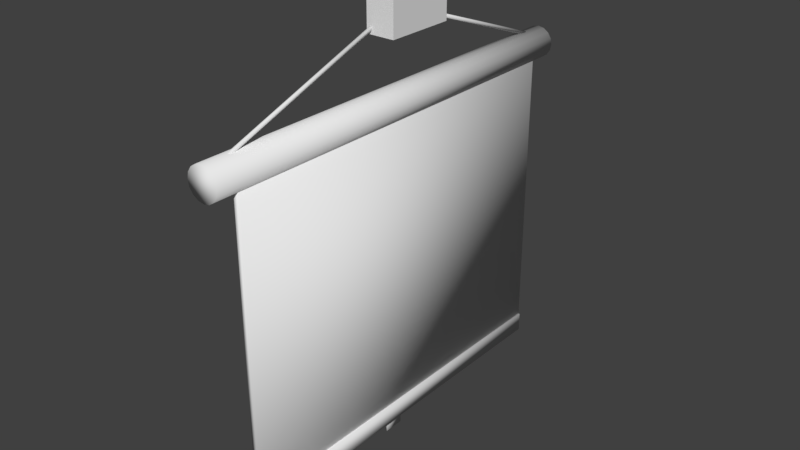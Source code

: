 # Source: ValkoKangas.blend  (saved by Blender 2.79.0; exported with 4.5.12 LTS)
import bpy
from mathutils import Matrix  # noqa: F401  (used for matrix-valued properties, if any)

bpy.ops.wm.read_factory_settings(use_empty=True)
scene = bpy.context.scene
scene.name = 'Scene'

# ---- collections
col_collection_1 = bpy.data.collections.new('Collection 1'); scene.collection.children.link(col_collection_1)

# ---- world
world_world = bpy.data.worlds.new('World'); scene.world = world_world
world_world.color = (0.05088, 0.05088, 0.05088)
world_world.use_sun_shadow = False
world_world.sun_shadow_jitter_overblur = 0.0
world_world.cycles.sampling_method = 'MANUAL'

# ---- meshes
me_cylinder_002 = bpy.data.meshes.new('Cylinder.002')
me_cylinder_002.from_pydata([(0.0, 1.0, -1.0), (0.0, 1.0, 104.6), (0.3827, 0.9239, -1.0), (0.3827, 0.9239, 104.6), (0.7071, 0.7071, -1.0), (0.7071, 0.7071, 104.6), (0.9239, 0.3827, -1.0), (0.9239, 0.3827, 104.6), (1.0, 7.55e-08, -1.0), (1.0, 4.603e-06, 104.6), (0.9239, -0.3827, -1.0), (0.9239, -0.3827, 104.6), (0.7071, -0.7071, -1.0), (0.7071, -0.7071, 104.6), (0.3827, -0.9239, -1.0), (0.3827, -0.9239, 104.6), (-3.258e-07, -1.0, -1.0), (-3.258e-07, -1.0, 104.6), (-0.3827, -0.9239, -1.0), (-0.3827, -0.9239, 104.6), (-0.7071, -0.7071, -1.0), (-0.7071, -0.7071, 104.6), (-0.9239, -0.3827, -1.0), (-0.9239, -0.3827, 104.6), (-1.0, 9.656e-07, -1.0), (-1.0, 5.493e-06, 104.6), (-0.9239, 0.3827, -1.0), (-0.9239, 0.3827, 104.6), (-0.7071, 0.7071, -1.0), (-0.7071, 0.7071, 104.6), (-0.3827, 0.9239, -1.0), (-0.3827, 0.9239, 104.6)], [], [(31, 1, 0, 30), (1, 3, 2, 0), (3, 5, 4, 2), (5, 7, 6, 4), (7, 9, 8, 6), (9, 11, 10, 8), (13, 15, 14, 12), (15, 17, 16, 14), (17, 19, 18, 16), (19, 21, 20, 18), (21, 23, 22, 20), (23, 25, 24, 22), (25, 27, 26, 24), (27, 29, 28, 26), (1, 31, 29, 27, 25, 23, 21, 19, 17, 15, 13, 11, 9, 7, 5, 3), (29, 31, 30, 28), (0, 2, 4, 6, 8, 10, 12, 14, 16, 18, 20, 22, 24, 26, 28, 30), (11, 13, 12, 10)])
me_cylinder_002.polygons.foreach_set('use_smooth', [True] * 18)
me_cylinder_002.use_remesh_preserve_volume = False
me_cylinder_002.use_remesh_preserve_attributes = False
me_cylinder_002.use_mirror_vertex_groups = False
me_cylinder_002.update()
me_cylinder_001 = bpy.data.meshes.new('Cylinder.001')
me_cylinder_001.from_pydata([(0.0, 1.0, -1.0), (0.0, 1.0, 104.6), (0.3827, 0.9239, -1.0), (0.3827, 0.9239, 104.6), (0.7071, 0.7071, -1.0), (0.7071, 0.7071, 104.6), (0.9239, 0.3827, -1.0), (0.9239, 0.3827, 104.6), (1.0, 7.55e-08, -1.0), (1.0, 4.603e-06, 104.6), (0.9239, -0.3827, -1.0), (0.9239, -0.3827, 104.6), (0.7071, -0.7071, -1.0), (0.7071, -0.7071, 104.6), (0.3827, -0.9239, -1.0), (0.3827, -0.9239, 104.6), (-3.258e-07, -1.0, -1.0), (-3.258e-07, -1.0, 104.6), (-0.3827, -0.9239, -1.0), (-0.3827, -0.9239, 104.6), (-0.7071, -0.7071, -1.0), (-0.7071, -0.7071, 104.6), (-0.9239, -0.3827, -1.0), (-0.9239, -0.3827, 104.6), (-1.0, 9.656e-07, -1.0), (-1.0, 5.493e-06, 104.6), (-0.9239, 0.3827, -1.0), (-0.9239, 0.3827, 104.6), (-0.7071, 0.7071, -1.0), (-0.7071, 0.7071, 104.6), (-0.3827, 0.9239, -1.0), (-0.3827, 0.9239, 104.6)], [], [(31, 1, 0, 30), (1, 3, 2, 0), (3, 5, 4, 2), (5, 7, 6, 4), (7, 9, 8, 6), (9, 11, 10, 8), (13, 15, 14, 12), (15, 17, 16, 14), (17, 19, 18, 16), (19, 21, 20, 18), (21, 23, 22, 20), (23, 25, 24, 22), (25, 27, 26, 24), (27, 29, 28, 26), (1, 31, 29, 27, 25, 23, 21, 19, 17, 15, 13, 11, 9, 7, 5, 3), (29, 31, 30, 28), (0, 2, 4, 6, 8, 10, 12, 14, 16, 18, 20, 22, 24, 26, 28, 30), (11, 13, 12, 10)])
me_cylinder_001.polygons.foreach_set('use_smooth', [True] * 18)
me_cylinder_001.use_remesh_preserve_volume = False
me_cylinder_001.use_remesh_preserve_attributes = False
me_cylinder_001.use_mirror_vertex_groups = False
me_cylinder_001.update()
me_cube_004 = bpy.data.meshes.new('Cube.004')
me_cube_004.from_pydata([(0.5099, -1.307, -0.998), (0.5099, -1.307, 0.1544), (0.5099, 1.119, -0.998), (0.5099, 1.119, 0.1544), (1.498, -1.307, -0.998), (1.498, -1.307, 0.1544), (1.498, 1.119, -0.998), (1.498, 1.119, 0.1544)], [], [(0, 1, 3, 2), (2, 3, 7, 6), (6, 7, 5, 4), (4, 5, 1, 0), (2, 6, 4, 0), (7, 3, 1, 5)])
me_cube_004.use_remesh_preserve_volume = False
me_cube_004.use_remesh_preserve_attributes = False
me_cube_004.use_mirror_vertex_groups = False
me_cube_004.update()
me_cube_003 = bpy.data.meshes.new('Cube.003')
me_cube_003.from_pydata([(0.8561, 1.367, -0.7963), (0.8561, 1.367, 1.0), (0.8561, 3.388, -0.7963), (0.8561, 3.388, 1.0), (1.0, 1.367, -0.7963), (1.0, 1.367, 1.0), (1.0, 3.388, -0.7963), (1.0, 3.388, 1.0)], [], [(0, 1, 3, 2), (2, 3, 7, 6), (6, 7, 5, 4), (4, 5, 1, 0), (2, 6, 4, 0), (7, 3, 1, 5)])
me_cube_003.polygons.foreach_set('use_smooth', [True] * 6)
me_cube_003.use_remesh_preserve_volume = False
me_cube_003.use_remesh_preserve_attributes = False
me_cube_003.use_mirror_vertex_groups = False
me_cube_003.update()
me_cube_002 = bpy.data.meshes.new('Cube.002')
me_cube_002.from_pydata([(0.8561, -3.267, 0.6711), (0.8561, -3.267, 1.0), (0.8561, 3.388, 0.6711), (0.8561, 3.388, 1.0), (1.0, -3.267, 0.6711), (1.0, -3.267, 1.0), (1.0, 3.388, 0.6711), (1.0, 3.388, 1.0)], [], [(0, 1, 3, 2), (2, 3, 7, 6), (6, 7, 5, 4), (4, 5, 1, 0), (2, 6, 4, 0), (7, 3, 1, 5)])
me_cube_002.polygons.foreach_set('use_smooth', [True] * 6)
me_cube_002.use_remesh_preserve_volume = False
me_cube_002.use_remesh_preserve_attributes = False
me_cube_002.use_mirror_vertex_groups = False
me_cube_002.update()
me_cube_001 = bpy.data.meshes.new('Cube.001')
me_cube_001.from_pydata([(0.9196, -3.267, -4.395), (0.9196, -3.267, 1.0), (0.9196, 3.388, -4.395), (0.9196, 3.388, 1.0), (1.0, -3.267, -4.395), (1.0, -3.267, 1.0), (1.0, 3.388, -4.395), (1.0, 3.388, 1.0)], [], [(0, 1, 3, 2), (2, 3, 7, 6), (6, 7, 5, 4), (4, 5, 1, 0), (2, 6, 4, 0), (7, 3, 1, 5)])
me_cube_001.polygons.foreach_set('use_smooth', [True] * 6)
me_cube_001.use_remesh_preserve_volume = False
me_cube_001.use_remesh_preserve_attributes = False
me_cube_001.use_mirror_vertex_groups = False
me_cube_001.update()
me_cylinder = bpy.data.meshes.new('Cylinder')
me_cylinder.from_pydata([(0.0, 1.0, -1.0), (0.0, 1.0, 26.47), (0.3827, 0.9239, -1.0), (0.3827, 0.9239, 26.47), (0.7071, 0.7071, -1.0), (0.7071, 0.7071, 26.47), (0.9239, 0.3827, -1.0), (0.9239, 0.3827, 26.47), (1.0, 7.55e-08, -1.0), (1.0, 1.189e-06, 26.47), (0.9239, -0.3827, -1.0), (0.9239, -0.3827, 26.47), (0.7071, -0.7071, -1.0), (0.7071, -0.7071, 26.47), (0.3827, -0.9239, -1.0), (0.3827, -0.9239, 26.47), (-3.258e-07, -1.0, -1.0), (-3.258e-07, -1.0, 26.47), (-0.3827, -0.9239, -1.0), (-0.3827, -0.9239, 26.47), (-0.7071, -0.7071, -1.0), (-0.7071, -0.7071, 26.47), (-0.9239, -0.3827, -1.0), (-0.9239, -0.3827, 26.47), (-1.0, 9.656e-07, -1.0), (-1.0, 2.079e-06, 26.47), (-0.9239, 0.3827, -1.0), (-0.9239, 0.3827, 26.47), (-0.7071, 0.7071, -1.0), (-0.7071, 0.7071, 26.47), (-0.3827, 0.9239, -1.0), (-0.3827, 0.9239, 26.47)], [], [(31, 1, 0, 30), (1, 3, 2, 0), (3, 5, 4, 2), (5, 7, 6, 4), (7, 9, 8, 6), (9, 11, 10, 8), (13, 15, 14, 12), (15, 17, 16, 14), (17, 19, 18, 16), (19, 21, 20, 18), (21, 23, 22, 20), (23, 25, 24, 22), (25, 27, 26, 24), (27, 29, 28, 26), (1, 31, 29, 27, 25, 23, 21, 19, 17, 15, 13, 11, 9, 7, 5, 3), (29, 31, 30, 28), (0, 2, 4, 6, 8, 10, 12, 14, 16, 18, 20, 22, 24, 26, 28, 30), (11, 13, 12, 10)])
me_cylinder.polygons.foreach_set('use_smooth', [True] * 18)
me_cylinder.use_remesh_preserve_volume = False
me_cylinder.use_remesh_preserve_attributes = False
me_cylinder.use_mirror_vertex_groups = False
me_cylinder.update()

# ---- objects
ob_cylinder_002 = bpy.data.objects.new('Cylinder.002', me_cylinder_002)
ob_cylinder_001 = bpy.data.objects.new('Cylinder.001', me_cylinder_001)
ob_cube_003 = bpy.data.objects.new('Cube.003', me_cube_004)
ob_cube_002 = bpy.data.objects.new('Cube.002', me_cube_003)
ob_cube_001 = bpy.data.objects.new('Cube.001', me_cube_002)
ob_cube = bpy.data.objects.new('Cube', me_cube_001)
ob_cylinder = bpy.data.objects.new('Cylinder', me_cylinder)

# ---- transforms, parenting, visibility, modifiers, constraints
ob_cylinder_002.location = (0.0, -3.208, 2.836)
ob_cylinder_002.rotation_euler = (-1.222, 0.0, 0.0)
ob_cylinder_002.scale = (0.02824, 0.02824, 0.02824)
ob_cylinder_002.lineart.crease_threshold = 0.0
ob_cylinder_001.location = (0.0, 2.972, 2.836)
ob_cylinder_001.rotation_euler = (1.222, 0.0, 0.0)
ob_cylinder_001.scale = (0.02824, 0.02824, 0.02824)
ob_cylinder_001.lineart.crease_threshold = 0.0
ob_cube_003.location = (-0.2802, -0.06118, 4.135)
ob_cube_003.scale = (0.4369, 0.4369, 0.4369)
ob_cube_003.lineart.crease_threshold = 0.0
ob_cube_002.location = (-0.07308, -0.675, -2.35)
ob_cube_002.scale = (0.1561, 0.1561, 0.1561)
ob_cube_002.lineart.crease_threshold = 0.0
ob_cube_001.location = (-0.7082, -0.191, -2.843)
ob_cube_001.scale = (0.8975, 0.8975, 0.8975)
ob_cube_001.lineart.crease_threshold = 0.0
ob_cube.location = (-0.7316, -0.191, 1.691)
ob_cube.scale = (0.8975, 0.8975, 0.8975)
ob_cube.lineart.crease_threshold = 0.0
ob_cylinder.location = (0.0, 2.972, 2.665)
ob_cylinder.rotation_euler = (1.571, 0.0, 0.0)
ob_cylinder.scale = (0.244, 0.244, 0.244)
ob_cylinder.lineart.crease_threshold = 0.0

# ---- collection membership
col_collection_1.objects.link(ob_cylinder_002)
col_collection_1.objects.link(ob_cylinder_001)
col_collection_1.objects.link(ob_cube_003)
col_collection_1.objects.link(ob_cube_002)
col_collection_1.objects.link(ob_cube_001)
col_collection_1.objects.link(ob_cube)
col_collection_1.objects.link(ob_cylinder)

# ---- scene / render settings (as saved in the file)
scene.frame_start = 1; scene.frame_end = 250; scene.frame_set(1)
scene.render.engine = 'BLENDER_EEVEE_NEXT'
scene.render.resolution_percentage = 50
scene.render.dither_intensity = 0.0
scene.cycles.use_denoising = False
scene.cycles.samples = 128
scene.cycles.sampling_pattern = 'TABULATED_SOBOL'
scene.cycles.use_adaptive_sampling = False
scene.cycles.use_light_tree = False
scene.cycles.blur_glossy = 0.0
scene.cycles.sample_clamp_indirect = 0.0
scene.view_settings.view_transform = 'Standard'
bpy.context.view_layer.update()

# ---- added for rendering (the .blend has no active camera and no usable light): camera, sun
cam_auto = bpy.data.cameras.new('AutoCamera')
cam_auto.lens = 50.0
cam_auto.sensor_width = 36.0
cam_auto.clip_end = 1000.0
ob_auto_camera = bpy.data.objects.new('AutoCamera', cam_auto)
scene.collection.objects.link(ob_auto_camera)
ob_auto_camera.location = (8.83742, -10.6625, 7.88174)
ob_auto_camera.rotation_euler = (1.09748, -7.21219e-08, 0.694738)
scene.camera = ob_auto_camera
light_auto_sun = bpy.data.lights.new('AutoSun', 'SUN')
light_auto_sun.energy = 3.0
light_auto_sun.angle = 0.0523599
ob_auto_sun = bpy.data.objects.new('AutoSun', light_auto_sun)
scene.collection.objects.link(ob_auto_sun)
ob_auto_sun.rotation_euler = (0.872665, 0.174533, 0.523599)
bpy.context.view_layer.update()
